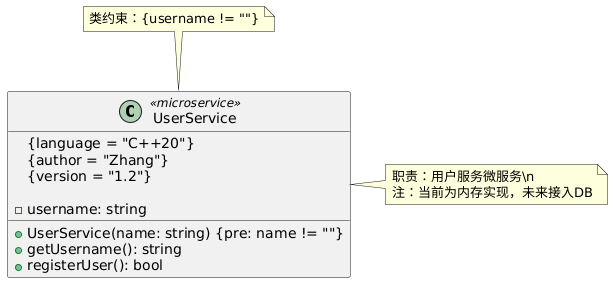

The diagram above was rendered by PlantUML. Its source (embedded in the PNG):
@startuml
class UserService <<microservice>> {
  {language = "C++20"}
  {author = "Zhang"}
  {version = "1.2"}

  - username: string
  + UserService(name: string) {pre: name != ""}
  + getUsername(): string
  + registerUser(): bool
}

note top of UserService
  类约束：{username != ""}
end note

note right of UserService
  职责：用户服务微服务\n
  注：当前为内存实现，未来接入DB
end note
@enduml